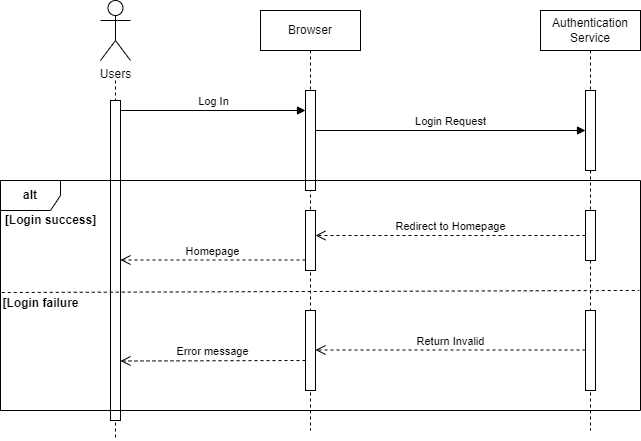

The diagram above was exported from draw.io. Its source (the exported page's mxGraphModel, read from the mxfile embedded in the PNG):
<mxGraphModel dx="1050" dy="557" grid="1" gridSize="10" guides="1" tooltips="1" connect="1" arrows="1" fold="1" page="1" pageScale="1" pageWidth="850" pageHeight="1100" math="0" shadow="0">
  <root>
    <mxCell id="0" />
    <mxCell id="1" parent="0" />
    <mxCell id="l4zmD7kWWqEoqIs1-6iY-3" value="Browser" style="shape=umlLifeline;perimeter=lifelinePerimeter;whiteSpace=wrap;html=1;container=1;dropTarget=0;collapsible=0;recursiveResize=0;outlineConnect=0;portConstraint=eastwest;newEdgeStyle={&quot;curved&quot;:0,&quot;rounded&quot;:0};" parent="1" vertex="1">
      <mxGeometry x="290" y="40" width="100" height="420" as="geometry" />
    </mxCell>
    <mxCell id="l4zmD7kWWqEoqIs1-6iY-17" value="" style="html=1;points=[[0,0,0,0,5],[0,1,0,0,-5],[1,0,0,0,5],[1,1,0,0,-5]];perimeter=orthogonalPerimeter;outlineConnect=0;targetShapes=umlLifeline;portConstraint=eastwest;newEdgeStyle={&quot;curved&quot;:0,&quot;rounded&quot;:0};" parent="l4zmD7kWWqEoqIs1-6iY-3" vertex="1">
      <mxGeometry x="45" y="80" width="10" height="100" as="geometry" />
    </mxCell>
    <mxCell id="l4zmD7kWWqEoqIs1-6iY-4" value="Authentication Service" style="shape=umlLifeline;perimeter=lifelinePerimeter;whiteSpace=wrap;html=1;container=1;dropTarget=0;collapsible=0;recursiveResize=0;outlineConnect=0;portConstraint=eastwest;newEdgeStyle={&quot;curved&quot;:0,&quot;rounded&quot;:0};" parent="1" vertex="1">
      <mxGeometry x="570" y="40" width="100" height="420" as="geometry" />
    </mxCell>
    <mxCell id="l4zmD7kWWqEoqIs1-6iY-18" value="" style="html=1;points=[[0,0,0,0,5],[0,1,0,0,-5],[1,0,0,0,5],[1,1,0,0,-5]];perimeter=orthogonalPerimeter;outlineConnect=0;targetShapes=umlLifeline;portConstraint=eastwest;newEdgeStyle={&quot;curved&quot;:0,&quot;rounded&quot;:0};" parent="l4zmD7kWWqEoqIs1-6iY-4" vertex="1">
      <mxGeometry x="45" y="80" width="10" height="80" as="geometry" />
    </mxCell>
    <mxCell id="l4zmD7kWWqEoqIs1-6iY-13" value="Users" style="shape=umlActor;verticalLabelPosition=bottom;verticalAlign=top;html=1;" parent="1" vertex="1">
      <mxGeometry x="130" y="30" width="30" height="60" as="geometry" />
    </mxCell>
    <mxCell id="l4zmD7kWWqEoqIs1-6iY-15" value="" style="shape=umlLifeline;perimeter=lifelinePerimeter;html=1;container=0;dropTarget=0;collapsible=0;recursiveResize=0;outlineConnect=0;portConstraint=eastwest;newEdgeStyle={&quot;curved&quot;:0,&quot;rounded&quot;:0};size=0;" parent="1" vertex="1">
      <mxGeometry x="135" y="110" width="20" height="360" as="geometry" />
    </mxCell>
    <mxCell id="l4zmD7kWWqEoqIs1-6iY-12" value="" style="html=1;points=[[0,0,0,0,5],[0,1,0,0,-5],[1,0,0,0,5],[1,1,0,0,-5]];perimeter=orthogonalPerimeter;outlineConnect=0;targetShapes=umlLifeline;portConstraint=eastwest;newEdgeStyle={&quot;curved&quot;:0,&quot;rounded&quot;:0};" parent="l4zmD7kWWqEoqIs1-6iY-15" vertex="1">
      <mxGeometry x="5" y="20" width="10" height="320" as="geometry" />
    </mxCell>
    <mxCell id="l4zmD7kWWqEoqIs1-6iY-16" value="Log In" style="html=1;verticalAlign=bottom;endArrow=block;curved=0;rounded=0;" parent="1" target="l4zmD7kWWqEoqIs1-6iY-17" edge="1">
      <mxGeometry width="80" relative="1" as="geometry">
        <mxPoint x="150" y="140" as="sourcePoint" />
        <mxPoint x="330" y="140" as="targetPoint" />
      </mxGeometry>
    </mxCell>
    <mxCell id="l4zmD7kWWqEoqIs1-6iY-19" value="Login Request" style="html=1;verticalAlign=bottom;endArrow=block;curved=0;rounded=0;" parent="1" target="l4zmD7kWWqEoqIs1-6iY-18" edge="1">
      <mxGeometry width="80" relative="1" as="geometry">
        <mxPoint x="345" y="160" as="sourcePoint" />
        <mxPoint x="610" y="160" as="targetPoint" />
      </mxGeometry>
    </mxCell>
    <mxCell id="l4zmD7kWWqEoqIs1-6iY-20" value="&lt;b&gt;alt&lt;/b&gt;" style="shape=umlFrame;whiteSpace=wrap;html=1;pointerEvents=0;" parent="1" vertex="1">
      <mxGeometry x="30" y="210" width="640" height="230" as="geometry" />
    </mxCell>
    <mxCell id="l4zmD7kWWqEoqIs1-6iY-21" value="[Login success]" style="text;align=center;fontStyle=1;verticalAlign=middle;spacingLeft=3;spacingRight=3;strokeColor=none;rotatable=0;points=[[0,0.5],[1,0.5]];portConstraint=eastwest;html=1;" parent="1" vertex="1">
      <mxGeometry x="40" y="237" width="80" height="26" as="geometry" />
    </mxCell>
    <mxCell id="l4zmD7kWWqEoqIs1-6iY-22" value="" style="endArrow=none;dashed=1;html=1;rounded=0;exitX=0.002;exitY=0.487;exitDx=0;exitDy=0;exitPerimeter=0;entryX=0.998;entryY=0.478;entryDx=0;entryDy=0;entryPerimeter=0;" parent="1" source="l4zmD7kWWqEoqIs1-6iY-20" target="l4zmD7kWWqEoqIs1-6iY-20" edge="1">
      <mxGeometry width="50" height="50" relative="1" as="geometry">
        <mxPoint x="400" y="240" as="sourcePoint" />
        <mxPoint x="450" y="190" as="targetPoint" />
      </mxGeometry>
    </mxCell>
    <mxCell id="l4zmD7kWWqEoqIs1-6iY-23" value="[Login failure" style="text;align=center;fontStyle=1;verticalAlign=middle;spacingLeft=3;spacingRight=3;strokeColor=none;rotatable=0;points=[[0,0.5],[1,0.5]];portConstraint=eastwest;html=1;" parent="1" vertex="1">
      <mxGeometry x="30" y="320" width="80" height="26" as="geometry" />
    </mxCell>
    <mxCell id="l4zmD7kWWqEoqIs1-6iY-24" value="" style="html=1;points=[[0,0,0,0,5],[0,1,0,0,-5],[1,0,0,0,5],[1,1,0,0,-5]];perimeter=orthogonalPerimeter;outlineConnect=0;targetShapes=umlLifeline;portConstraint=eastwest;newEdgeStyle={&quot;curved&quot;:0,&quot;rounded&quot;:0};" parent="1" vertex="1">
      <mxGeometry x="615" y="240" width="10" height="50" as="geometry" />
    </mxCell>
    <mxCell id="l4zmD7kWWqEoqIs1-6iY-25" value="" style="html=1;points=[[0,0,0,0,5],[0,1,0,0,-5],[1,0,0,0,5],[1,1,0,0,-5]];perimeter=orthogonalPerimeter;outlineConnect=0;targetShapes=umlLifeline;portConstraint=eastwest;newEdgeStyle={&quot;curved&quot;:0,&quot;rounded&quot;:0};" parent="1" vertex="1">
      <mxGeometry x="615" y="340" width="10" height="80" as="geometry" />
    </mxCell>
    <mxCell id="l4zmD7kWWqEoqIs1-6iY-26" value="" style="html=1;points=[[0,0,0,0,5],[0,1,0,0,-5],[1,0,0,0,5],[1,1,0,0,-5]];perimeter=orthogonalPerimeter;outlineConnect=0;targetShapes=umlLifeline;portConstraint=eastwest;newEdgeStyle={&quot;curved&quot;:0,&quot;rounded&quot;:0};" parent="1" vertex="1">
      <mxGeometry x="335" y="240" width="10" height="60" as="geometry" />
    </mxCell>
    <mxCell id="l4zmD7kWWqEoqIs1-6iY-27" value="" style="html=1;points=[[0,0,0,0,5],[0,1,0,0,-5],[1,0,0,0,5],[1,1,0,0,-5]];perimeter=orthogonalPerimeter;outlineConnect=0;targetShapes=umlLifeline;portConstraint=eastwest;newEdgeStyle={&quot;curved&quot;:0,&quot;rounded&quot;:0};" parent="1" vertex="1">
      <mxGeometry x="335" y="340" width="10" height="80" as="geometry" />
    </mxCell>
    <mxCell id="l4zmD7kWWqEoqIs1-6iY-28" value="Redirect to Homepage" style="html=1;verticalAlign=bottom;endArrow=open;dashed=1;endSize=8;curved=0;rounded=0;" parent="1" source="l4zmD7kWWqEoqIs1-6iY-24" target="l4zmD7kWWqEoqIs1-6iY-26" edge="1">
      <mxGeometry relative="1" as="geometry">
        <mxPoint x="470" y="210" as="sourcePoint" />
        <mxPoint x="390" y="210" as="targetPoint" />
      </mxGeometry>
    </mxCell>
    <mxCell id="l4zmD7kWWqEoqIs1-6iY-29" value="Homepage" style="html=1;verticalAlign=bottom;endArrow=open;dashed=1;endSize=8;curved=0;rounded=0;" parent="1" target="l4zmD7kWWqEoqIs1-6iY-12" edge="1">
      <mxGeometry relative="1" as="geometry">
        <mxPoint x="335" y="289.5" as="sourcePoint" />
        <mxPoint x="255" y="289.5" as="targetPoint" />
      </mxGeometry>
    </mxCell>
    <mxCell id="l4zmD7kWWqEoqIs1-6iY-30" value="Return Invalid" style="html=1;verticalAlign=bottom;endArrow=open;dashed=1;endSize=8;curved=0;rounded=0;" parent="1" edge="1">
      <mxGeometry relative="1" as="geometry">
        <mxPoint x="615" y="379.5" as="sourcePoint" />
        <mxPoint x="345" y="379.5" as="targetPoint" />
      </mxGeometry>
    </mxCell>
    <mxCell id="l4zmD7kWWqEoqIs1-6iY-31" value="Error message" style="html=1;verticalAlign=bottom;endArrow=open;dashed=1;endSize=8;curved=0;rounded=0;" parent="1" edge="1">
      <mxGeometry relative="1" as="geometry">
        <mxPoint x="335" y="390" as="sourcePoint" />
        <mxPoint x="150" y="390.5" as="targetPoint" />
      </mxGeometry>
    </mxCell>
  </root>
</mxGraphModel>